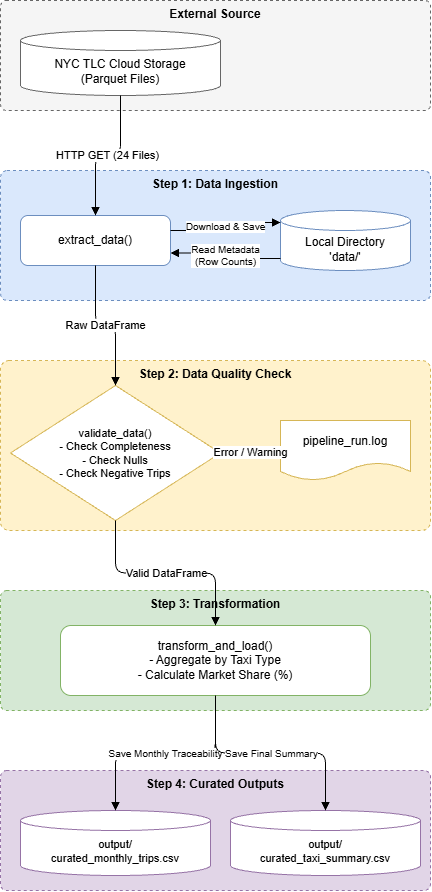

The diagram above was exported from draw.io. Its source (the exported page's mxGraphModel, read from the mxfile embedded in the PNG):
<mxGraphModel dx="3246" dy="1753" grid="1" gridSize="10" guides="1" tooltips="1" connect="1" arrows="1" fold="1" page="1" pageScale="1" pageWidth="900" pageHeight="1000" math="0" shadow="0">
  <root>
    <mxCell id="0" />
    <mxCell id="1" parent="0" />
    <mxCell id="g_ext" parent="1" style="rounded=1;whiteSpace=wrap;html=1;verticalAlign=top;fontStyle=1;fillColor=#f5f5f5;strokeColor=#666666;dashed=1;arcSize=5;" value="External Source" vertex="1">
      <mxGeometry height="110" width="430" x="240" y="20" as="geometry" />
    </mxCell>
    <mxCell id="g_ing" parent="1" style="rounded=1;whiteSpace=wrap;html=1;verticalAlign=top;fontStyle=1;fillColor=#dae8fc;strokeColor=#6c8ebf;dashed=1;arcSize=5;" value="Step 1: Data Ingestion" vertex="1">
      <mxGeometry height="130" width="430" x="240" y="190" as="geometry" />
    </mxCell>
    <mxCell id="g_qual" parent="1" style="rounded=1;whiteSpace=wrap;html=1;verticalAlign=top;fontStyle=1;fillColor=#fff2cc;strokeColor=#d6b656;dashed=1;arcSize=5;" value="Step 2: Data Quality Check" vertex="1">
      <mxGeometry height="170" width="430" x="240" y="380" as="geometry" />
    </mxCell>
    <mxCell id="g_trans" parent="1" style="rounded=1;whiteSpace=wrap;html=1;verticalAlign=top;fontStyle=1;fillColor=#d5e8d4;strokeColor=#82b366;dashed=1;arcSize=5;" value="Step 3: Transformation" vertex="1">
      <mxGeometry height="120" width="430" x="240" y="610" as="geometry" />
    </mxCell>
    <mxCell id="g_out" parent="1" style="rounded=1;whiteSpace=wrap;html=1;verticalAlign=top;fontStyle=1;fillColor=#e1d5e7;strokeColor=#9673a6;dashed=1;arcSize=5;" value="Step 4: Curated Outputs" vertex="1">
      <mxGeometry height="120" width="430" x="240" y="790" as="geometry" />
    </mxCell>
    <mxCell id="TLC" parent="1" style="shape=cylinder3;whiteSpace=wrap;html=1;boundedLbl=1;backgroundOutline=1;size=10;fillColor=#ffffff;strokeColor=#666666;" value="NYC TLC Cloud Storage&lt;br&gt;(Parquet Files)" vertex="1">
      <mxGeometry height="65" width="200" x="260" y="50" as="geometry" />
    </mxCell>
    <mxCell id="EXTRACT" parent="1" style="rounded=1;whiteSpace=wrap;html=1;fillColor=#ffffff;strokeColor=#6c8ebf;" value="extract_data()" vertex="1">
      <mxGeometry height="50" width="150" x="260" y="235" as="geometry" />
    </mxCell>
    <mxCell id="DATA_DIR" parent="1" style="shape=cylinder3;whiteSpace=wrap;html=1;boundedLbl=1;backgroundOutline=1;size=10;fillColor=#ffffff;strokeColor=#6c8ebf;" value="Local Directory&lt;br&gt;'data/'" vertex="1">
      <mxGeometry height="60" width="130" x="520" y="230" as="geometry" />
    </mxCell>
    <mxCell id="VALIDATE" parent="1" style="rhombus;whiteSpace=wrap;html=1;fontSize=11;fillColor=#ffffff;strokeColor=#d6b656;" value="validate_data()&lt;br&gt;- Check Completeness&lt;br&gt;- Check Nulls&lt;br&gt;- Check Negative Trips" vertex="1">
      <mxGeometry height="135" width="210" x="250" y="405" as="geometry" />
    </mxCell>
    <mxCell id="LOG" parent="1" style="shape=document;whiteSpace=wrap;html=1;boundedLbl=1;fillColor=#ffffff;strokeColor=#d6b656;" value="pipeline_run.log" vertex="1">
      <mxGeometry height="60" width="130" x="520" y="440" as="geometry" />
    </mxCell>
    <mxCell id="TRANSFORM" parent="1" style="rounded=1;whiteSpace=wrap;html=1;fillColor=#ffffff;strokeColor=#82b366;" value="transform_and_load()&lt;br&gt;- Aggregate by Taxi Type&lt;br&gt;- Calculate Market Share (%)" vertex="1">
      <mxGeometry height="70" width="310" x="300" y="645" as="geometry" />
    </mxCell>
    <mxCell id="OUT_MONTH" parent="1" style="shape=cylinder3;whiteSpace=wrap;html=1;boundedLbl=1;backgroundOutline=1;size=10;fontSize=11;fillColor=#ffffff;strokeColor=#9673a6;" value="output/&lt;br&gt;curated_monthly_trips.csv" vertex="1">
      <mxGeometry height="65" width="190" x="260" y="830" as="geometry" />
    </mxCell>
    <mxCell id="OUT_SUM" parent="1" style="shape=cylinder3;whiteSpace=wrap;html=1;boundedLbl=1;backgroundOutline=1;size=10;fontSize=11;fillColor=#ffffff;strokeColor=#9673a6;" value="output/&lt;br&gt;curated_taxi_summary.csv" vertex="1">
      <mxGeometry height="65" width="190" x="470" y="830" as="geometry" />
    </mxCell>
    <mxCell id="e1" edge="1" parent="1" source="TLC" style="edgeStyle=orthogonalEdgeStyle;rounded=1;html=1;endArrow=block;endFill=1;fontSize=11;" target="EXTRACT" value="HTTP GET (24 Files)">
      <mxGeometry relative="1" as="geometry" />
    </mxCell>
    <mxCell id="e2" edge="1" parent="1" source="EXTRACT" style="edgeStyle=orthogonalEdgeStyle;rounded=1;html=1;endArrow=block;endFill=1;fontSize=10;exitX=1;exitY=0.3;exitDx=0;exitDy=0;entryX=0;entryY=0.2;entryDx=0;entryDy=0;entryPerimeter=0;" target="DATA_DIR" value="Download &amp;amp; Save">
      <mxGeometry relative="1" as="geometry" />
    </mxCell>
    <mxCell id="e3" edge="1" parent="1" source="DATA_DIR" style="edgeStyle=orthogonalEdgeStyle;rounded=1;html=1;endArrow=block;endFill=1;fontSize=10;exitX=0;exitY=0.8;exitDx=0;exitDy=0;exitPerimeter=0;entryX=1;entryY=0.75;entryDx=0;entryDy=0;" target="EXTRACT" value="Read Metadata&lt;br&gt;(Row Counts)">
      <mxGeometry relative="1" as="geometry" />
    </mxCell>
    <mxCell id="e4" edge="1" parent="1" source="EXTRACT" style="edgeStyle=orthogonalEdgeStyle;rounded=1;html=1;endArrow=block;endFill=1;fontSize=11;" target="VALIDATE" value="Raw DataFrame">
      <mxGeometry relative="1" as="geometry" />
    </mxCell>
    <mxCell id="e5" edge="1" parent="1" source="VALIDATE" style="edgeStyle=orthogonalEdgeStyle;rounded=1;html=1;endArrow=block;endFill=1;fontSize=11;" target="TRANSFORM" value="Valid DataFrame">
      <mxGeometry relative="1" as="geometry" />
    </mxCell>
    <mxCell id="e6" edge="1" parent="1" source="VALIDATE" style="edgeStyle=orthogonalEdgeStyle;rounded=1;html=1;endArrow=block;endFill=1;dashed=1;fontSize=11;" target="LOG" value="Error / Warning">
      <mxGeometry relative="1" as="geometry" />
    </mxCell>
    <mxCell id="e7" edge="1" parent="1" source="TRANSFORM" style="edgeStyle=orthogonalEdgeStyle;rounded=1;html=1;endArrow=block;endFill=1;fontSize=10;" target="OUT_MONTH" value="Save Monthly Traceability">
      <mxGeometry relative="1" as="geometry" />
    </mxCell>
    <mxCell id="e8" edge="1" parent="1" source="TRANSFORM" style="edgeStyle=orthogonalEdgeStyle;rounded=1;html=1;endArrow=block;endFill=1;fontSize=10;" target="OUT_SUM" value="Save Final Summary">
      <mxGeometry relative="1" as="geometry" />
    </mxCell>
  </root>
</mxGraphModel>